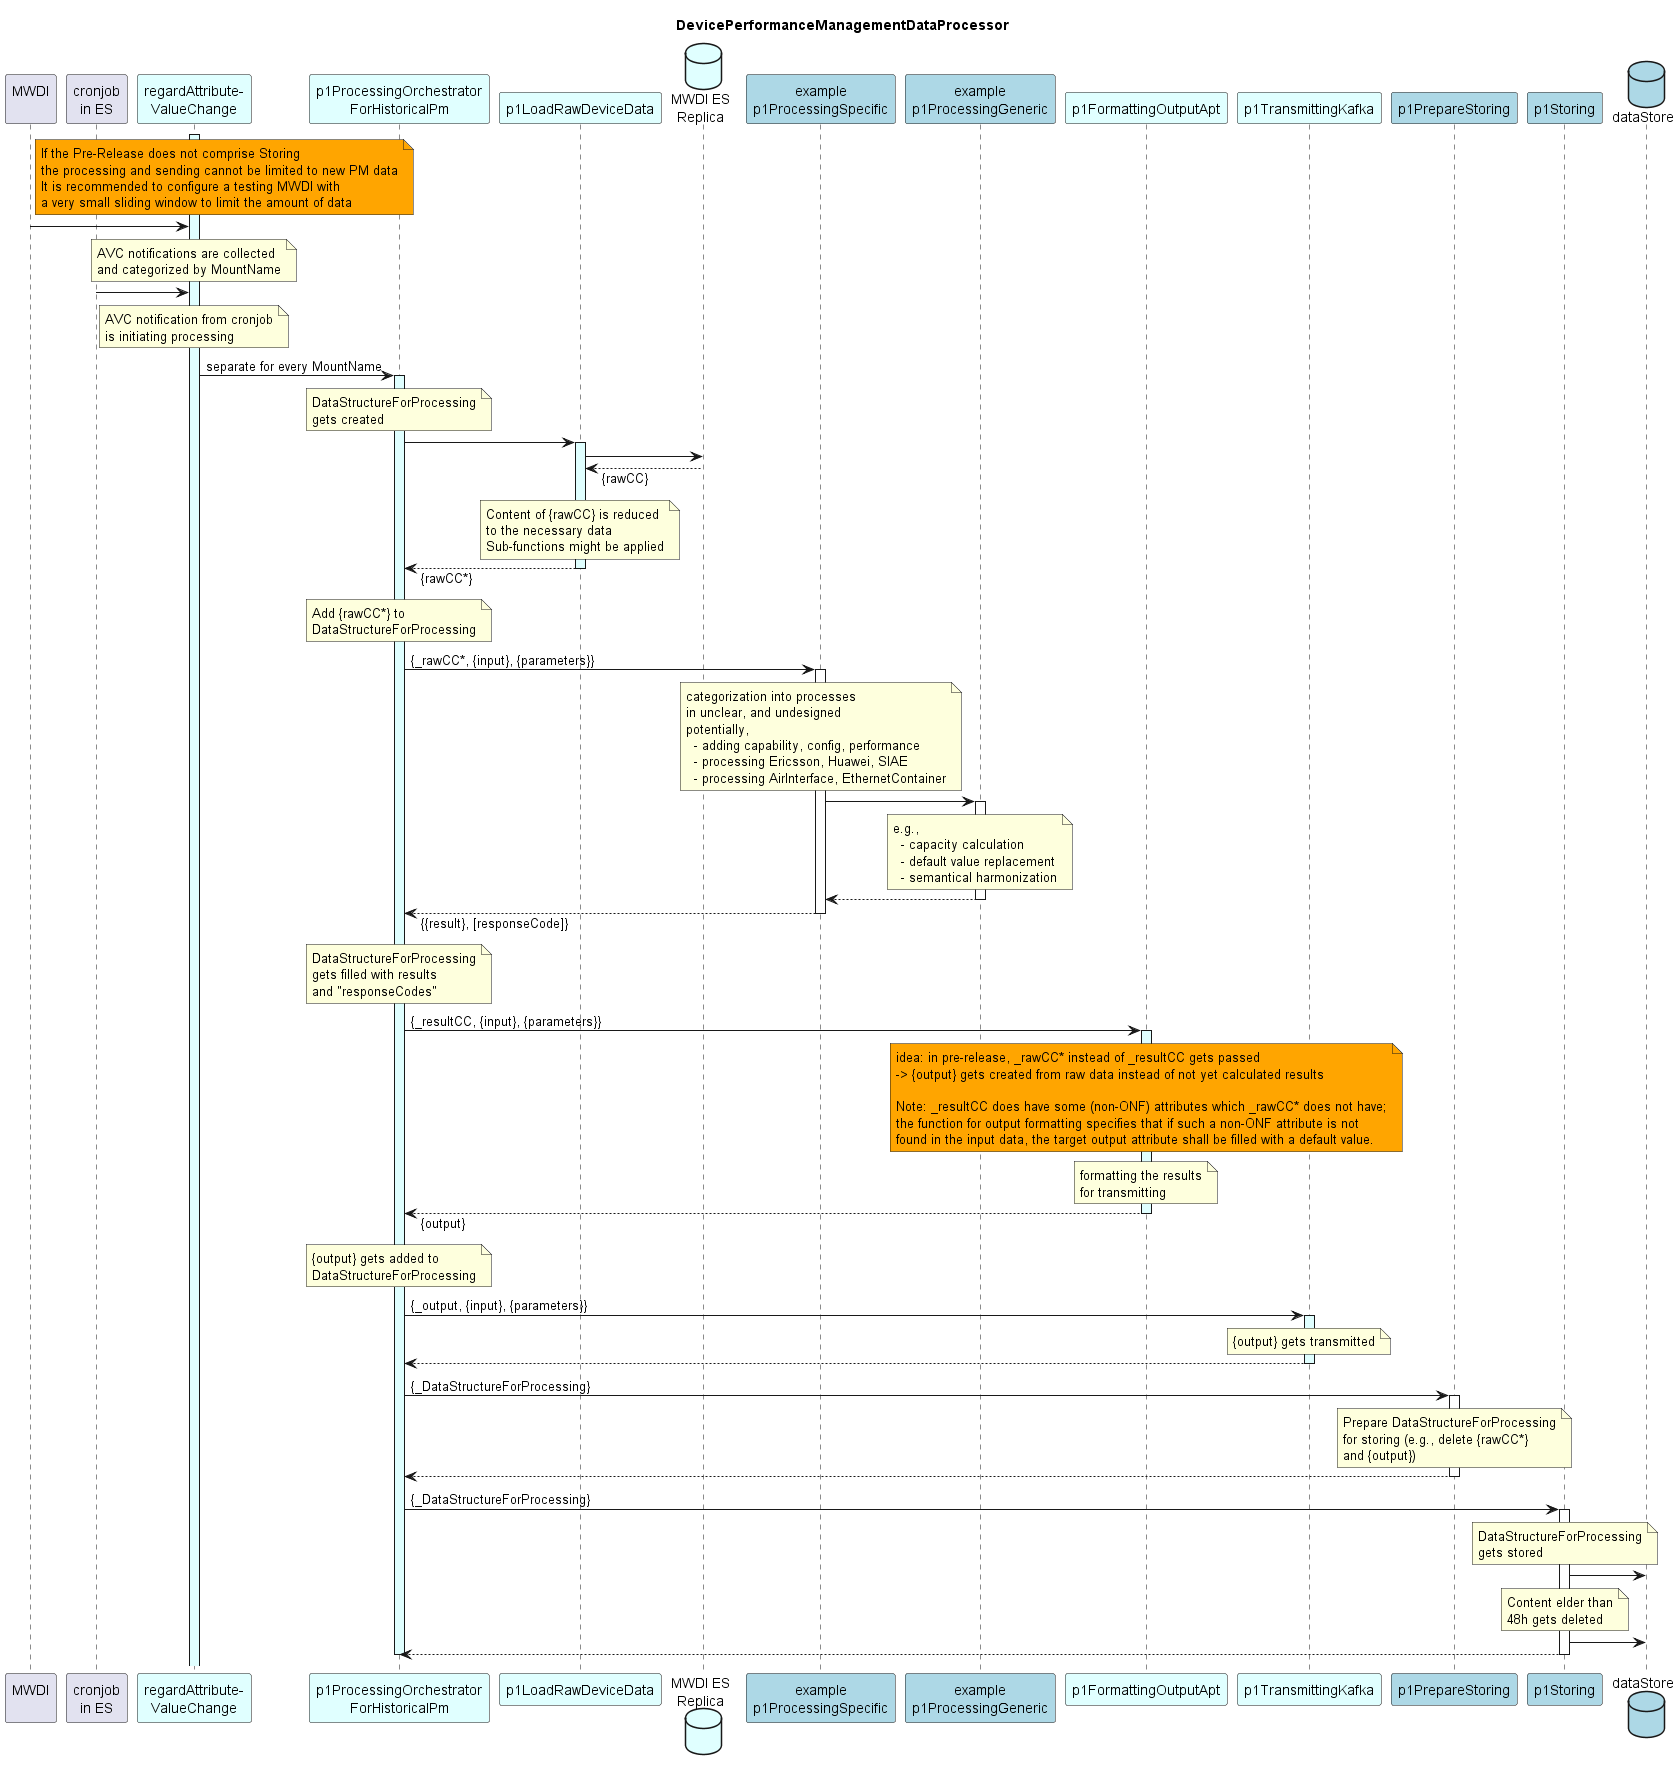

The diagram above was rendered by PlantUML. Its source (embedded in the PNG):
@startuml 00_hl_overview
skinparam responseMessageBelowArrow true

title
  DevicePerformanceManagementDataProcessor
end title

participant "MWDI\n" as mwdi
participant "cronjob\nin ES" as cjes
participant "regardAttribute-\nValueChange" as rAVC #LightCyan

participant "p1ProcessingOrchestrator\nForHistoricalPm" as p1ProOrch #LightCyan

participant "p1LoadRawDeviceData" as p1AddRaw #LightCyan
database  "MWDI ES\nReplica" as MwdiEs #LightCyan

participant "example\np1ProcessingSpecific" as p1Specific #LightBlue
participant "example\np1ProcessingGeneric" as p1Generic #LightBlue

participant "p1FormattingOutputApt" as p1Output #LightCyan
participant "p1TransmittingKafka" as p1Trans #LightCyan

participant "p1PrepareStoring" as p1PrepStore #LightBlue

participant "p1Storing" as p1Store #LightBlue
database "dataStore" as db #LightBlue

note right mwdi #Orange
  If the Pre-Release does not comprise Storing
  the processing and sending cannot be limited to new PM data
  It is recommended to configure a testing MWDI with
  a very small sliding window to limit the amount of data  
end note

activate rAVC #LightCyan

mwdi -> rAVC
note over rAVC
  AVC notifications are collected
  and categorized by MountName
end note

cjes -> rAVC
note over rAVC
  AVC notification from cronjob
  is initiating processing
end note

rAVC -> p1ProOrch : separate for every MountName
activate p1ProOrch #LightCyan

  note over p1ProOrch
    DataStructureForProcessing
    gets created
  end note

  p1ProOrch -> p1AddRaw
  activate p1AddRaw #LightCyan

    p1AddRaw -> MwdiEs
    p1AddRaw <-- MwdiEs : {rawCC}
    note over p1AddRaw
      Content of {rawCC} is reduced 
      to the necessary data
      Sub-functions might be applied
    end note

  p1ProOrch <-- p1AddRaw : {rawCC*}
  deactivate p1AddRaw

  note over p1ProOrch
    Add {rawCC*} to
    DataStructureForProcessing
  end note

  p1ProOrch -> p1Specific : {_rawCC*, {input}, {parameters}}
  activate p1Specific

    note over p1Specific
      categorization into processes 
      in unclear, and undesigned
      potentially, 
        - adding capability, config, performance
        - processing Ericsson, Huawei, SIAE
        - processing AirInterface, EthernetContainer
    end note

    p1Specific -> p1Generic
    activate p1Generic
  
      note over p1Generic
        e.g., 
          - capacity calculation
          - default value replacement
          - semantical harmonization
      end note

    p1Specific <-- p1Generic
    deactivate p1Generic
    
  p1ProOrch <-- p1Specific : {{result}, [responseCode]}
  deactivate p1Specific

  note over p1ProOrch
    DataStructureForProcessing
    gets filled with results
    and "responseCodes"
  end note

  p1ProOrch -> p1Output : {_resultCC, {input}, {parameters}}
  activate p1Output #LightCyan

    note over p1Output #Orange
      idea: in pre-release, _rawCC* instead of _resultCC gets passed
      -> {output} gets created from raw data instead of not yet calculated results

      Note: _resultCC does have some (non-ONF) attributes which _rawCC* does not have;
      the function for output formatting specifies that if such a non-ONF attribute is not
      found in the input data, the target output attribute shall be filled with a default value.
    end note

    note over p1Output
      formatting the results
      for transmitting
    end note

  p1ProOrch <-- p1Output : {output}
  deactivate p1Output

  note over p1ProOrch
    {output} gets added to
    DataStructureForProcessing
  end note

  p1ProOrch -> p1Trans : {_output, {input}, {parameters}}
  activate p1Trans #LightCyan

    note over p1Trans
      {output} gets transmitted
    end note

  p1ProOrch <-- p1Trans
  deactivate p1Trans

  p1ProOrch -> p1PrepStore : {_DataStructureForProcessing}
  activate p1PrepStore

    note over p1PrepStore
      Prepare DataStructureForProcessing
      for storing (e.g., delete {rawCC*}
      and {output})
    end note

  p1ProOrch <-- p1PrepStore
  deactivate p1PrepStore

  p1ProOrch -> p1Store : {_DataStructureForProcessing}
  activate p1Store

    note over p1Store
      DataStructureForProcessing
      gets stored
    end note

    p1Store -> db

    note over p1Store
      Content elder than
      48h gets deleted
    end note

    p1Store -> db

  p1ProOrch <-- p1Store
  deactivate p1Store

deactivate p1ProOrch

@enduml